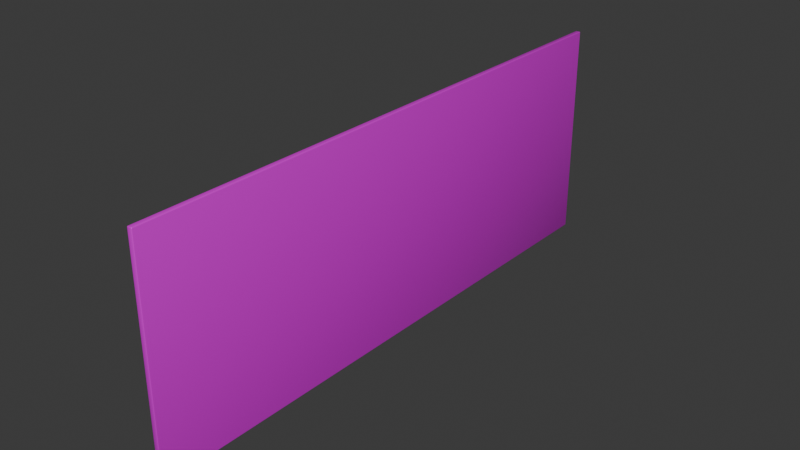# Source: Tablero.blend  (saved by Blender 4.1.24; exported with 4.5.12 LTS)
import bpy
from mathutils import Matrix  # noqa: F401  (used for matrix-valued properties, if any)

bpy.ops.wm.read_factory_settings(use_empty=True)
scene = bpy.context.scene
scene.name = 'Scene'

# ---- collections
col_collection = bpy.data.collections.new('Collection'); scene.collection.children.link(col_collection)

# ---- images (referenced by path relative to the original .blend; pixels are not part of the script)
import os
ASSET_DIR = os.environ.get("B2B_ASSET_DIR", "")  # directory of the original .blend (textures are referenced by path, not embedded)
HERE = os.path.dirname(os.path.abspath(__file__))  # packed textures are extracted next to this script under _unpacked/

def load_image(name, relpath, width, height, colorspace="sRGB"):
    """Load a texture the original file referenced (path relative to the .blend, or extracted next to this script)."""
    p = next((c for c in (os.path.join(HERE, relpath), os.path.join(ASSET_DIR, relpath)) if relpath and os.path.exists(c)), "")
    if p:
        img = bpy.data.images.load(p, check_existing=True)
        img.name = name
    else:  # same state as the original file: an image datablock whose file is absent (Cycles renders it pink)
        img = bpy.data.images.new(name, width, height)
        img.source = "FILE"
        img.filepath = "//" + (relpath or name)
    img.colorspace_settings.name = colorspace
    return img
img_basecolor_png = load_image('BaseColor.png', 'BaseColor.png', 1024, 1024, 'sRGB')
img_roughness_png = load_image('Roughness.png', 'Roughness.png', 1024, 1024, 'sRGB')
img_normal_png = load_image('Normal.png', 'Normal.png', 1024, 1024, 'sRGB')

# ---- materials (node trees are filled in below, after node groups)
mat_material_005 = bpy.data.materials.new('Material.005')
mat_material_005.use_transparent_shadow = False
mat_material_005.roughness = 0.5

# ---- material node trees
mat_material_005.use_nodes = True; mat_material_005.node_tree.nodes.clear()
_N = mat_material_005.node_tree.nodes; _L = mat_material_005.node_tree.links
n0 = _N.new('ShaderNodeBsdfPrincipled'); n0.name = 'Principled BSDF'; n0.location = (10, 300)
n1 = _N.new('ShaderNodeOutputMaterial'); n1.name = 'Material Output'; n1.location = (300, 300)
n2 = _N.new('ShaderNodeNormalMap'); n2.name = 'Normal Map'; n2.location = (-300, -300)
n2.label = 'Normal/Map'
n3 = _N.new('ShaderNodeTexImage'); n3.name = 'Image Texture'; n3.location = (-300, 600)
n3.image = img_basecolor_png
n4 = _N.new('ShaderNodeTexImage'); n4.name = 'Image Texture.001'; n4.location = (-600, -900)
n4.image = img_basecolor_png
n5 = _N.new('ShaderNodeTexImage'); n5.name = 'Image Texture.002'; n5.location = (-300, 300)
n5.image = img_roughness_png
n6 = _N.new('ShaderNodeTexImage'); n6.name = 'Image Texture.003'; n6.location = (-300, 0)
n6.image = img_normal_png
_L.new(n0.outputs[0], n1.inputs[0])
_L.new(n2.outputs[0], n0.inputs[5])
_L.new(n3.outputs[0], n0.inputs[0])
_L.new(n5.outputs[0], n0.inputs[2])
_L.new(n6.outputs[0], n0.inputs[1])
n1.is_active_output = True

# ---- world
world_world = bpy.data.worlds.new('World'); scene.world = world_world
world_world.use_nodes = True; world_world.node_tree.nodes.clear()
_N = world_world.node_tree.nodes; _L = world_world.node_tree.links
n0 = _N.new('ShaderNodeOutputWorld'); n0.name = 'World Output'; n0.location = (300, 300)
n1 = _N.new('ShaderNodeBackground'); n1.name = 'Background'; n1.location = (10, 300)
n1.inputs[0].default_value = (0.05088, 0.05088, 0.05088, 1.0)
_L.new(n1.outputs[0], n0.inputs[0])
n0.is_active_output = True
world_world.color = (0.05088, 0.05088, 0.05088)
world_world.use_sun_shadow = False
world_world.sun_shadow_jitter_overblur = 0.0

# ---- meshes
me_plane_001 = bpy.data.meshes.new('Plane.001')
me_plane_001.from_pydata([(-0.5, -1.284, 0.003056), (-0.497, -1.287, 0.003056), (-0.497, -1.284, 0.006056), (-0.4991, -1.286, 0.003056), (-0.4987, -1.285, 0.004788), (-0.497, -1.286, 0.005177), (-0.4991, -1.284, 0.005177), (0.497, -1.287, 0.003056), (0.5, -1.284, 0.003056), (0.497, -1.284, 0.006056), (0.4991, -1.286, 0.003056), (0.4987, -1.285, 0.004788), (0.4991, -1.284, 0.005177), (0.497, -1.286, 0.005177), (-0.5, 1.284, 0.003056), (-0.497, 1.284, 0.006056), (-0.497, 1.287, 0.003056), (-0.4991, 1.284, 0.005177), (-0.4987, 1.285, 0.004788), (-0.497, 1.286, 0.005177), (-0.4991, 1.286, 0.003056), (0.5, 1.284, 0.003056), (0.497, 1.287, 0.003056), (0.497, 1.284, 0.006056), (0.4991, 1.286, 0.003056), (0.4987, 1.285, 0.004788), (0.497, 1.286, 0.005177), (0.4991, 1.284, 0.005177), (-0.4737, 1.26, -0.01372), (-0.4769, 1.266, -0.01672), (-0.4707, 1.263, -0.01372), (-0.4747, 1.263, -0.01584), (-0.4738, 1.263, -0.01546), (-0.4739, 1.264, -0.01585), (-0.4729, 1.262, -0.01372), (-0.4737, -1.26, -0.01372), (-0.4707, -1.263, -0.01372), (-0.4769, -1.266, -0.01672), (-0.4729, -1.262, -0.01372), (-0.4738, -1.263, -0.01546), (-0.4739, -1.264, -0.01585), (-0.4747, -1.263, -0.01584), (0.4707, -1.263, -0.01372), (0.4737, -1.26, -0.01372), (0.4769, -1.266, -0.01672), (0.4729, -1.262, -0.01372), (0.4738, -1.263, -0.01546), (0.4747, -1.263, -0.01584), (0.4739, -1.264, -0.01585), (0.4737, 1.26, -0.01372), (0.4707, 1.263, -0.01372), (0.4769, 1.266, -0.01672), (0.4729, 1.262, -0.01372), (0.4738, 1.263, -0.01546), (0.4739, 1.264, -0.01585), (0.4747, 1.263, -0.01584), (-0.5, 1.284, -0.01372), (-0.497, 1.287, -0.01372), (-0.4969, 1.284, -0.01672), (-0.4991, 1.286, -0.01372), (-0.4987, 1.285, -0.01546), (-0.4969, 1.286, -0.01585), (-0.4991, 1.284, -0.01584), (-0.4969, -1.284, -0.01672), (-0.497, -1.287, -0.01372), (-0.5, -1.284, -0.01372), (-0.4969, -1.286, -0.01585), (-0.4987, -1.285, -0.01546), (-0.4991, -1.286, -0.01372), (-0.4991, -1.284, -0.01584), (0.4969, -1.284, -0.01672), (0.5, -1.284, -0.01372), (0.497, -1.287, -0.01372), (0.4991, -1.284, -0.01584), (0.4987, -1.285, -0.01546), (0.4991, -1.286, -0.01372), (0.4969, -1.286, -0.01585), (0.4969, 1.284, -0.01672), (0.497, 1.287, -0.01372), (0.5, 1.284, -0.01372), (0.4969, 1.286, -0.01585), (0.4987, 1.285, -0.01546), (0.4991, 1.286, -0.01372), (0.4991, 1.284, -0.01584), (-0.4737, 1.26, -0.007503), (-0.4707, 1.263, -0.007503), (-0.4707, 1.26, -0.004503), (-0.4729, 1.262, -0.007503), (-0.4725, 1.262, -0.005771), (-0.4707, 1.262, -0.005382), (-0.4729, 1.26, -0.005382), (-0.4737, -1.26, -0.007503), (-0.4707, -1.26, -0.004503), (-0.4707, -1.263, -0.007503), (-0.4729, -1.26, -0.005382), (-0.4725, -1.262, -0.005771), (-0.4707, -1.262, -0.005382), (-0.4729, -1.262, -0.007503), (0.4707, -1.263, -0.007503), (0.4707, -1.26, -0.004503), (0.4737, -1.26, -0.007503), (0.4707, -1.262, -0.005382), (0.4725, -1.262, -0.005771), (0.4729, -1.26, -0.005382), (0.4729, -1.262, -0.007503), (0.4737, 1.26, -0.007503), (0.4707, 1.26, -0.004503), (0.4707, 1.263, -0.007503), (0.4729, 1.26, -0.005382), (0.4725, 1.262, -0.005771), (0.4707, 1.262, -0.005382), (0.4729, 1.262, -0.007503)], [], [(1, 64, 72, 7), (29, 58, 77, 51), (22, 78, 57, 16), (2, 9, 23, 15), (28, 84, 91, 35), (8, 71, 79, 21), (50, 107, 85, 30), (43, 100, 105, 49), (92, 86, 106, 99), (36, 93, 98, 42), (44, 70, 63, 37), (51, 77, 70, 44), (37, 63, 58, 29), (0, 3, 4, 6), (1, 5, 4, 3), (2, 6, 4, 5), (7, 10, 11, 13), (8, 12, 11, 10), (9, 13, 11, 12), (14, 17, 18, 20), (15, 19, 18, 17), (16, 20, 18, 19), (21, 24, 25, 27), (22, 26, 25, 24), (23, 27, 25, 26), (28, 31, 32, 34), (29, 33, 32, 31), (30, 34, 32, 33), (35, 38, 39, 41), (36, 40, 39, 38), (37, 41, 39, 40), (42, 45, 46, 48), (43, 47, 46, 45), (44, 48, 46, 47), (49, 52, 53, 55), (50, 54, 53, 52), (51, 55, 53, 54), (56, 59, 60, 62), (57, 61, 60, 59), (58, 62, 60, 61), (63, 66, 67, 69), (64, 68, 67, 66), (65, 69, 67, 68), (70, 73, 74, 76), (71, 75, 74, 73), (72, 76, 74, 75), (77, 80, 81, 83), (78, 82, 81, 80), (79, 83, 81, 82), (84, 87, 88, 90), (85, 89, 88, 87), (86, 90, 88, 89), (91, 94, 95, 97), (92, 96, 95, 94), (93, 97, 95, 96), (98, 101, 102, 104), (99, 103, 102, 101), (100, 104, 102, 103), (105, 108, 109, 111), (106, 110, 109, 108), (107, 111, 109, 110), (14, 0, 6, 17), (17, 6, 2, 15), (1, 7, 13, 5), (5, 13, 9, 2), (8, 21, 27, 12), (12, 27, 23, 9), (22, 16, 19, 26), (26, 19, 15, 23), (58, 63, 69, 62), (62, 69, 65, 56), (63, 70, 76, 66), (66, 76, 72, 64), (70, 77, 83, 73), (73, 83, 79, 71), (77, 58, 61, 80), (80, 61, 57, 78), (21, 79, 82, 24), (24, 82, 78, 22), (71, 8, 10, 75), (75, 10, 7, 72), (0, 65, 68, 3), (3, 68, 64, 1), (56, 14, 20, 59), (59, 20, 16, 57), (28, 35, 41, 31), (31, 41, 37, 29), (36, 42, 48, 40), (40, 48, 44, 37), (43, 49, 55, 47), (47, 55, 51, 44), (50, 30, 33, 54), (54, 33, 29, 51), (86, 92, 94, 90), (90, 94, 91, 84), (92, 99, 101, 96), (96, 101, 98, 93), (99, 106, 108, 103), (103, 108, 105, 100), (106, 86, 89, 110), (110, 89, 85, 107), (30, 85, 87, 34), (34, 87, 84, 28), (107, 50, 52, 111), (111, 52, 49, 105), (42, 98, 104, 45), (45, 104, 100, 43), (93, 36, 38, 97), (97, 38, 35, 91), (14, 56, 65, 0)])
me_plane_001.polygons.foreach_set('use_smooth', [True] * 110)
_uv = me_plane_001.uv_layers.new(name='UVMap')
_uv.uv.foreach_set('vector', [0.009885, 0.00808, 0.009885, 0.001615, 0.3895, 0.001615, 0.3895, 0.00808, 0.7984, 0.008498, 0.8054, 0.000819, 0.8054, 0.3828, 0.7984, 0.3751, 0.3895, 0.9919, 0.3895, 0.9984, 0.009885, 0.9984, 0.009885, 0.9919, 0.009885, 0.009717, 0.3895, 0.009717, 0.3895, 0.9903, 0.009885, 0.9903, 0.782, 0.9657, 0.7796, 0.9657, 0.7796, 0.01089, 0.782, 0.01089, 0.3912, 0.009717, 0.3978, 0.009717, 0.3978, 0.9903, 0.3912, 0.9903, 0.7967, 0.3729, 0.7945, 0.3723, 0.7945, 0.01133, 0.7967, 0.01075, 0.7753, 0.01077, 0.7776, 0.01131, 0.7776, 0.9663, 0.7752, 0.9663, 0.4018, 0.9653, 0.4018, 0.002445, 0.7616, 0.002445, 0.7616, 0.9653, 0.8035, 0.3944, 0.8058, 0.3949, 0.8058, 0.7547, 0.8035, 0.7547, 0.8018, 0.757, 0.7949, 0.7647, 0.7949, 0.3845, 0.8018, 0.3921, 0.7733, 0.9686, 0.7658, 0.9755, 0.7658, 0.00167, 0.7733, 0.008521, 0.7839, 0.008516, 0.7915, 0.00167, 0.7915, 0.9748, 0.7839, 0.9679, 0.008202, 0.009717, 0.008202, 0.008904, 0.009039, 0.008904, 0.009039, 0.009717, 0.009885, 0.00808, 0.009885, 0.008904, 0.009039, 0.008904, 0.009039, 0.00808, 0.009885, 0.009717, 0.009039, 0.009717, 0.009039, 0.008904, 0.009885, 0.008904, 0.3895, 0.00808, 0.3904, 0.00808, 0.3904, 0.008904, 0.3895, 0.008904, 0.3912, 0.009717, 0.3904, 0.009717, 0.3904, 0.008904, 0.3912, 0.008904, 0.3895, 0.009717, 0.3895, 0.008904, 0.3904, 0.008904, 0.3904, 0.009717, 0.008202, 0.9903, 0.009039, 0.9903, 0.009039, 0.9911, 0.008202, 0.9911, 0.009885, 0.9903, 0.009885, 0.9911, 0.009039, 0.9911, 0.009039, 0.9903, 0.009885, 0.9919, 0.009039, 0.9919, 0.009039, 0.9911, 0.009885, 0.9911, 0.3912, 0.9903, 0.3912, 0.9911, 0.3904, 0.9911, 0.3904, 0.9903, 0.3895, 0.9919, 0.3895, 0.9911, 0.3904, 0.9911, 0.3904, 0.9919, 0.3895, 0.9903, 0.3904, 0.9903, 0.3904, 0.9911, 0.3895, 0.9911, 0.7961, 0.009145, 0.7973, 0.009175, 0.7972, 0.009494, 0.7965, 0.009861, 0.7984, 0.008498, 0.7976, 0.009523, 0.7972, 0.009494, 0.7973, 0.009175, 0.7967, 0.01075, 0.7965, 0.009861, 0.7972, 0.009494, 0.7976, 0.009523, 0.8042, 0.3928, 0.8038, 0.3935, 0.803, 0.3931, 0.8029, 0.3928, 0.8035, 0.3944, 0.8026, 0.3931, 0.803, 0.3931, 0.8038, 0.3935, 0.8018, 0.3921, 0.8029, 0.3928, 0.803, 0.3931, 0.8026, 0.3931, 0.776, 0.00905, 0.7755, 0.009829, 0.7747, 0.00948, 0.7745, 0.009161, 0.7753, 0.01077, 0.7743, 0.009585, 0.7747, 0.00948, 0.7755, 0.009829, 0.7733, 0.008521, 0.7745, 0.009161, 0.7747, 0.00948, 0.7743, 0.009585, 0.7961, 0.3745, 0.7965, 0.3738, 0.7973, 0.3742, 0.7974, 0.3745, 0.7967, 0.3729, 0.7976, 0.3741, 0.7973, 0.3742, 0.7965, 0.3738, 0.7984, 0.3751, 0.7974, 0.3745, 0.7973, 0.3742, 0.7976, 0.3741, 0.001629, 0.9903, 0.001629, 0.9911, 0.0007922, 0.9911, 0.0007922, 0.9903, 0.009885, 0.9984, 0.009885, 0.9992, 0.009039, 0.9992, 0.009039, 0.9984, 0.7915, 0.9748, 0.7924, 0.9747, 0.7924, 0.9755, 0.7916, 0.9756, 0.7915, 0.00167, 0.7916, 0.0007922, 0.7924, 0.0009844, 0.7924, 0.0017, 0.009885, 0.001615, 0.009039, 0.001615, 0.009039, 0.0007922, 0.009885, 0.0007922, 0.001629, 0.009717, 0.0007922, 0.009717, 0.0007922, 0.008904, 0.001629, 0.008904, 0.7658, 0.00167, 0.7648, 0.001703, 0.7649, 0.0009864, 0.7656, 0.0007922, 0.3978, 0.009717, 0.3978, 0.008904, 0.3986, 0.008904, 0.3986, 0.009717, 0.3895, 0.001615, 0.3895, 0.0007922, 0.3904, 0.0007922, 0.3904, 0.001615, 0.7658, 0.9755, 0.7656, 0.9764, 0.7649, 0.9762, 0.7648, 0.9754, 0.3895, 0.9984, 0.3904, 0.9984, 0.3904, 0.9992, 0.3895, 0.9992, 0.3978, 0.9903, 0.3986, 0.9903, 0.3986, 0.9911, 0.3978, 0.9911, 0.4002, 0.002445, 0.4002, 0.001601, 0.401, 0.001601, 0.401, 0.002445, 0.4018, 0.0007922, 0.4018, 0.001601, 0.401, 0.001601, 0.401, 0.0007922, 0.4018, 0.002445, 0.401, 0.002445, 0.401, 0.001601, 0.4018, 0.001601, 0.4002, 0.9653, 0.401, 0.9653, 0.401, 0.9662, 0.4002, 0.9662, 0.4018, 0.9653, 0.4018, 0.9662, 0.401, 0.9662, 0.401, 0.9653, 0.4018, 0.967, 0.401, 0.967, 0.401, 0.9662, 0.4018, 0.9662, 0.7616, 0.967, 0.7616, 0.9662, 0.7624, 0.9662, 0.7624, 0.967, 0.7616, 0.9653, 0.7624, 0.9653, 0.7624, 0.9662, 0.7616, 0.9662, 0.7632, 0.9653, 0.7632, 0.9662, 0.7624, 0.9662, 0.7624, 0.9653, 0.7632, 0.002445, 0.7624, 0.002445, 0.7624, 0.001601, 0.7632, 0.001601, 0.7616, 0.002445, 0.7616, 0.001601, 0.7624, 0.001601, 0.7624, 0.002445, 0.7616, 0.0007922, 0.7624, 0.0007922, 0.7624, 0.001601, 0.7616, 0.001601, 0.008202, 0.9903, 0.008202, 0.009717, 0.009039, 0.009717, 0.009039, 0.9903, 0.009039, 0.9903, 0.009039, 0.009717, 0.009885, 0.009717, 0.009885, 0.9903, 0.009885, 0.00808, 0.3895, 0.00808, 0.3895, 0.008904, 0.009885, 0.008904, 0.009885, 0.008904, 0.3895, 0.008904, 0.3895, 0.009717, 0.009885, 0.009717, 0.3912, 0.009717, 0.3912, 0.9903, 0.3904, 0.9903, 0.3904, 0.009717, 0.3904, 0.009717, 0.3904, 0.9903, 0.3895, 0.9903, 0.3895, 0.009717, 0.3895, 0.9919, 0.009885, 0.9919, 0.009885, 0.9911, 0.3895, 0.9911, 0.3895, 0.9911, 0.009885, 0.9911, 0.009885, 0.9903, 0.3895, 0.9903, 0.7915, 0.9748, 0.7915, 0.00167, 0.7924, 0.0017, 0.7924, 0.9747, 0.0007922, 0.9903, 0.0007922, 0.009717, 0.001629, 0.009717, 0.001629, 0.9903, 0.7949, 0.3845, 0.7949, 0.7647, 0.794, 0.7647, 0.794, 0.3844, 0.009885, 0.0007922, 0.3895, 0.0007922, 0.3895, 0.001615, 0.009885, 0.001615, 0.7658, 0.00167, 0.7658, 0.9755, 0.7648, 0.9754, 0.7648, 0.001703, 0.3986, 0.009717, 0.3986, 0.9903, 0.3978, 0.9903, 0.3978, 0.009717, 0.8054, 0.3828, 0.8054, 0.000819, 0.8062, 0.0007922, 0.8062, 0.3828, 0.3895, 0.9992, 0.009885, 0.9992, 0.009885, 0.9984, 0.3895, 0.9984, 0.3912, 0.9903, 0.3978, 0.9903, 0.3978, 0.9911, 0.3912, 0.9911, 0.3904, 0.9919, 0.3904, 0.9984, 0.3895, 0.9984, 0.3895, 0.9919, 0.3978, 0.009717, 0.3912, 0.009717, 0.3912, 0.008904, 0.3978, 0.008904, 0.3904, 0.001615, 0.3904, 0.00808, 0.3895, 0.00808, 0.3895, 0.001615, 0.008202, 0.009717, 0.001629, 0.009717, 0.001629, 0.008904, 0.008202, 0.008904, 0.009039, 0.00808, 0.009039, 0.001615, 0.009885, 0.001615, 0.009885, 0.00808, 0.001629, 0.9903, 0.008202, 0.9903, 0.008202, 0.9911, 0.001629, 0.9911, 0.009039, 0.9984, 0.009039, 0.9919, 0.009885, 0.9919, 0.009885, 0.9984, 0.782, 0.9657, 0.782, 0.01089, 0.7829, 0.00971, 0.7829, 0.9668, 0.7829, 0.9668, 0.7829, 0.00971, 0.7839, 0.008516, 0.7839, 0.9679, 0.8035, 0.3944, 0.8035, 0.7547, 0.8026, 0.7559, 0.8026, 0.3931, 0.8026, 0.3931, 0.8026, 0.7559, 0.8018, 0.757, 0.8018, 0.3921, 0.7753, 0.01077, 0.7752, 0.9663, 0.7743, 0.9674, 0.7743, 0.009585, 0.7743, 0.009585, 0.7743, 0.9674, 0.7733, 0.9686, 0.7733, 0.008521, 0.7967, 0.3729, 0.7967, 0.01075, 0.7976, 0.009523, 0.7976, 0.3741, 0.7976, 0.3741, 0.7976, 0.009523, 0.7984, 0.008498, 0.7984, 0.3751, 0.4018, 0.002445, 0.4018, 0.9653, 0.401, 0.9653, 0.401, 0.002445, 0.401, 0.002445, 0.401, 0.9653, 0.4002, 0.9653, 0.4002, 0.002445, 0.4018, 0.9653, 0.7616, 0.9653, 0.7616, 0.9662, 0.4018, 0.9662, 0.4018, 0.9662, 0.7616, 0.9662, 0.7616, 0.967, 0.4018, 0.967, 0.7616, 0.9653, 0.7616, 0.002445, 0.7624, 0.002445, 0.7624, 0.9653, 0.7624, 0.9653, 0.7624, 0.002445, 0.7632, 0.002445, 0.7632, 0.9653, 0.7616, 0.002445, 0.4018, 0.002445, 0.4018, 0.001601, 0.7616, 0.001601, 0.7616, 0.001601, 0.4018, 0.001601, 0.4018, 0.0007922, 0.7616, 0.0007922, 0.7967, 0.01075, 0.7945, 0.01133, 0.7943, 0.0106, 0.7965, 0.009861, 0.7965, 0.009861, 0.7943, 0.0106, 0.794, 0.009849, 0.7961, 0.009145, 0.7945, 0.3723, 0.7967, 0.3729, 0.7965, 0.3738, 0.7943, 0.3731, 0.7943, 0.3731, 0.7965, 0.3738, 0.7961, 0.3745, 0.7941, 0.3738, 0.776, 0.00905, 0.778, 0.00978, 0.7778, 0.01052, 0.7755, 0.009829, 0.7755, 0.009829, 0.7778, 0.01052, 0.7776, 0.01131, 0.7753, 0.01077, 0.8058, 0.3949, 0.8035, 0.3944, 0.8038, 0.3935, 0.806, 0.3942, 0.806, 0.3942, 0.8038, 0.3935, 0.8042, 0.3928, 0.8062, 0.3935, 0.008202, 0.9903, 0.001629, 0.9903, 0.001629, 0.009717, 0.008202, 0.009717])
me_plane_001.materials.append(mat_material_005)
me_plane_001.update()
me_plane_001.normals_split_custom_set([tuple(v) for v in zip(*[iter([-0.1794, -0.9673, 0.1794, -0.1808, -0.9683, -0.1726, 0.1808, -0.9683, -0.1726, 0.1794, -0.9673, 0.1794, 0.05162, -0.04998, -0.9974, -0.1729, 0.1876, -0.9669, 0.1729, 0.1876, -0.9669, -0.05162, -0.04998, -0.9974, 0.1794, 0.9673, 0.1794, 0.1808, 0.9683, -0.1726, -0.1808, 0.9683, -0.1726, -0.1794, 0.9673, 0.1794, -0.1794, -0.1794, 0.9673, 0.1794, -0.1794, 0.9673, 0.1794, 0.1794, 0.9673, -0.1794, 0.1794, 0.9673, 0.9537, -0.1543, -0.2581, 0.9673, -0.1794, -0.1794, 0.9673, 0.1794, -0.1794, 0.9537, 0.1543, -0.2581, 0.9673, -0.1794, 0.1794, 0.9664, -0.1779, -0.1854, 0.9664, 0.1779, -0.1854, 0.9673, 0.1794, 0.1794, -0.1527, -0.9577, -0.2438, -0.1794, -0.9673, -0.1794, 0.1794, -0.9673, -0.1794, 0.1527, -0.9577, -0.2438, -0.9537, 0.1542, -0.2581, -0.9673, 0.1794, -0.1794, -0.9673, -0.1794, -0.1794, -0.9537, -0.1543, -0.2581, 0.1794, 0.1794, -0.9673, 0.1794, -0.1794, -0.9673, -0.1794, -0.1794, -0.9673, -0.1794, 0.1794, -0.9673, 0.1527, 0.9577, -0.2438, 0.1794, 0.9673, -0.1794, -0.1794, 0.9673, -0.1794, -0.1527, 0.9577, -0.2438, -0.05162, 0.04998, -0.9974, 0.1729, -0.1876, -0.9669, -0.1729, -0.1876, -0.9669, 0.05162, 0.04998, -0.9974, -0.05162, -0.04998, -0.9974, 0.1729, 0.1876, -0.9669, 0.1729, -0.1876, -0.9669, -0.05162, 0.04998, -0.9974, 0.05162, 0.04998, -0.9974, -0.1729, -0.1876, -0.9669, -0.1729, 0.1876, -0.9669, 0.05162, -0.04998, -0.9974, -0.9673, -0.1794, 0.1794, -0.6965, -0.6965, 0.1726, -0.5773, -0.5774, 0.5773, -0.6965, -0.1726, 0.6965, -0.1794, -0.9673, 0.1794, -0.1726, -0.6965, 0.6965, -0.5773, -0.5774, 0.5773, -0.6965, -0.6965, 0.1726, -0.1794, -0.1794, 0.9673, -0.6965, -0.1726, 0.6965, -0.5773, -0.5774, 0.5773, -0.1726, -0.6965, 0.6965, 0.1794, -0.9673, 0.1794, 0.6965, -0.6965, 0.1726, 0.5773, -0.5774, 0.5774, 0.1726, -0.6965, 0.6965, 0.9673, -0.1794, 0.1794, 0.6965, -0.1726, 0.6965, 0.5773, -0.5774, 0.5774, 0.6965, -0.6965, 0.1726, 0.1794, -0.1794, 0.9673, 0.1726, -0.6965, 0.6965, 0.5773, -0.5774, 0.5774, 0.6965, -0.1726, 0.6965, -0.9673, 0.1794, 0.1794, -0.6965, 0.1726, 0.6965, -0.5773, 0.5774, 0.5774, -0.6965, 0.6965, 0.1726, -0.1794, 0.1794, 0.9673, -0.1726, 0.6965, 0.6965, -0.5773, 0.5774, 0.5774, -0.6965, 0.1726, 0.6965, -0.1794, 0.9673, 0.1794, -0.6965, 0.6965, 0.1726, -0.5773, 0.5774, 0.5774, -0.1726, 0.6965, 0.6965, 0.9673, 0.1794, 0.1794, 0.6965, 0.6965, 0.1726, 0.5773, 0.5774, 0.5773, 0.6965, 0.1726, 0.6965, 0.1794, 0.9673, 0.1794, 0.1726, 0.6965, 0.6965, 0.5773, 0.5774, 0.5773, 0.6965, 0.6965, 0.1726, 0.1794, 0.1794, 0.9673, 0.6965, 0.1726, 0.6965, 0.5773, 0.5774, 0.5773, 0.1726, 0.6965, 0.6965, 0.9537, -0.1543, -0.2581, 0.4494, -0.1371, -0.8827, 0.4635, -0.441, -0.7686, 0.6505, -0.6416, -0.4064, 0.05162, -0.04998, -0.9974, 0.1521, -0.4316, -0.8892, 0.4635, -0.441, -0.7686, 0.4494, -0.1371, -0.8827, 0.1527, -0.9577, -0.2438, 0.6505, -0.6416, -0.4064, 0.4635, -0.441, -0.7686, 0.1521, -0.4316, -0.8892, 0.9537, 0.1543, -0.2581, 0.6505, 0.6416, -0.4064, 0.4635, 0.441, -0.7685, 0.4494, 0.1371, -0.8827, 0.1527, 0.9577, -0.2438, 0.1521, 0.4316, -0.8892, 0.4635, 0.441, -0.7685, 0.6505, 0.6416, -0.4064, 0.05162, 0.04998, -0.9974, 0.4494, 0.1371, -0.8827, 0.4635, 0.441, -0.7685, 0.1521, 0.4316, -0.8892, -0.1527, 0.9577, -0.2438, -0.6505, 0.6416, -0.4064, -0.4635, 0.441, -0.7686, -0.1521, 0.4316, -0.8892, -0.9537, 0.1542, -0.2581, -0.4494, 0.1371, -0.8827, -0.4635, 0.441, -0.7686, -0.6505, 0.6416, -0.4064, -0.05162, 0.04998, -0.9974, -0.1521, 0.4316, -0.8892, -0.4635, 0.441, -0.7686, -0.4494, 0.1371, -0.8827, -0.9537, -0.1543, -0.2581, -0.6505, -0.6416, -0.4064, -0.4635, -0.441, -0.7685, -0.4494, -0.1371, -0.8827, -0.1527, -0.9577, -0.2438, -0.1521, -0.4316, -0.8892, -0.4635, -0.441, -0.7685, -0.6505, -0.6416, -0.4064, -0.05162, -0.04998, -0.9974, -0.4494, -0.1371, -0.8827, -0.4635, -0.441, -0.7685, -0.1521, -0.4316, -0.8892, -0.9664, 0.1779, -0.1854, -0.6979, 0.6952, -0.1721, -0.5728, 0.5829, -0.5763, -0.689, 0.1741, -0.7036, -0.1808, 0.9683, -0.1726, -0.1716, 0.7056, -0.6875, -0.5728, 0.5829, -0.5763, -0.6979, 0.6952, -0.1721, -0.1729, 0.1876, -0.9669, -0.689, 0.1741, -0.7036, -0.5728, 0.5829, -0.5763, -0.1716, 0.7056, -0.6875, -0.1729, -0.1876, -0.9669, -0.1716, -0.7056, -0.6875, -0.5728, -0.5829, -0.5763, -0.689, -0.1741, -0.7036, -0.1808, -0.9683, -0.1726, -0.6979, -0.6952, -0.1721, -0.5728, -0.5829, -0.5763, -0.1716, -0.7056, -0.6875, -0.9664, -0.1779, -0.1854, -0.689, -0.1741, -0.7036, -0.5728, -0.5829, -0.5763, -0.6979, -0.6952, -0.1721, 0.1729, -0.1876, -0.9669, 0.689, -0.1741, -0.7036, 0.5728, -0.5829, -0.5763, 0.1716, -0.7056, -0.6875, 0.9664, -0.1779, -0.1854, 0.6979, -0.6952, -0.1721, 0.5728, -0.5829, -0.5763, 0.689, -0.1741, -0.7036, 0.1808, -0.9683, -0.1726, 0.1716, -0.7056, -0.6875, 0.5728, -0.5829, -0.5763, 0.6979, -0.6952, -0.1721, 0.1729, 0.1876, -0.9669, 0.1716, 0.7056, -0.6875, 0.5728, 0.5829, -0.5763, 0.689, 0.1741, -0.7036, 0.1808, 0.9683, -0.1726, 0.6979, 0.6952, -0.1721, 0.5728, 0.5829, -0.5763, 0.1716, 0.7056, -0.6875, 0.9664, 0.1779, -0.1854, 0.689, 0.1741, -0.7036, 0.5728, 0.5829, -0.5763, 0.6979, 0.6952, -0.1721, 0.9673, -0.1794, -0.1794, 0.6965, -0.6965, -0.1726, 0.5773, -0.5774, -0.5774, 0.6965, -0.1726, -0.6965, 0.1794, -0.9673, -0.1794, 0.1726, -0.6965, -0.6965, 0.5773, -0.5774, -0.5774, 0.6965, -0.6965, -0.1726, 0.1794, -0.1794, -0.9673, 0.6965, -0.1726, -0.6965, 0.5773, -0.5774, -0.5774, 0.1726, -0.6965, -0.6965, 0.9673, 0.1794, -0.1794, 0.6965, 0.1726, -0.6965, 0.5773, 0.5774, -0.5773, 0.6965, 0.6965, -0.1726, 0.1794, 0.1794, -0.9673, 0.1726, 0.6965, -0.6965, 0.5773, 0.5774, -0.5773, 0.6965, 0.1726, -0.6965, 0.1794, 0.9673, -0.1794, 0.6965, 0.6965, -0.1726, 0.5773, 0.5774, -0.5773, 0.1726, 0.6965, -0.6965, -0.1794, 0.9673, -0.1794, -0.1726, 0.6965, -0.6965, -0.5774, 0.5774, -0.5773, -0.6965, 0.6965, -0.1725, -0.1794, 0.1794, -0.9673, -0.6965, 0.1726, -0.6965, -0.5774, 0.5774, -0.5773, -0.1726, 0.6965, -0.6965, -0.9673, 0.1794, -0.1794, -0.6965, 0.6965, -0.1725, -0.5774, 0.5774, -0.5773, -0.6965, 0.1726, -0.6965, -0.9673, -0.1794, -0.1794, -0.6965, -0.1726, -0.6965, -0.5773, -0.5774, -0.5773, -0.6965, -0.6965, -0.1726, -0.1794, -0.1794, -0.9673, -0.1726, -0.6965, -0.6965, -0.5773, -0.5774, -0.5773, -0.6965, -0.1726, -0.6965, -0.1794, -0.9673, -0.1794, -0.6965, -0.6965, -0.1726, -0.5773, -0.5774, -0.5773, -0.1726, -0.6965, -0.6965, -0.9673, 0.1794, 0.1794, -0.9673, -0.1794, 0.1794, -0.6965, -0.1726, 0.6965, -0.6965, 0.1726, 0.6965, -0.6965, 0.1726, 0.6965, -0.6965, -0.1726, 0.6965, -0.1794, -0.1794, 0.9673, -0.1794, 0.1794, 0.9673, -0.1794, -0.9673, 0.1794, 0.1794, -0.9673, 0.1794, 0.1726, -0.6965, 0.6965, -0.1726, -0.6965, 0.6965, -0.1726, -0.6965, 0.6965, 0.1726, -0.6965, 0.6965, 0.1794, -0.1794, 0.9673, -0.1794, -0.1794, 0.9673, 0.9673, -0.1794, 0.1794, 0.9673, 0.1794, 0.1794, 0.6965, 0.1726, 0.6965, 0.6965, -0.1726, 0.6965, 0.6965, -0.1726, 0.6965, 0.6965, 0.1726, 0.6965, 0.1794, 0.1794, 0.9673, 0.1794, -0.1794, 0.9673, 0.1794, 0.9673, 0.1794, -0.1794, 0.9673, 0.1794, -0.1726, 0.6965, 0.6965, 0.1726, 0.6965, 0.6965, 0.1726, 0.6965, 0.6965, -0.1726, 0.6965, 0.6965, -0.1794, 0.1794, 0.9673, 0.1794, 0.1794, 0.9673, -0.1729, 0.1876, -0.9669, -0.1729, -0.1876, -0.9669, -0.689, -0.1741, -0.7036, -0.689, 0.1741, -0.7036, -0.689, 0.1741, -0.7036, -0.689, -0.1741, -0.7036, -0.9664, -0.1779, -0.1854, -0.9664, 0.1779, -0.1854, -0.1729, -0.1876, -0.9669, 0.1729, -0.1876, -0.9669, 0.1716, -0.7056, -0.6875, -0.1716, -0.7056, -0.6875, -0.1716, -0.7056, -0.6875, 0.1716, -0.7056, -0.6875, 0.1808, -0.9683, -0.1726, -0.1808, -0.9683, -0.1726, 0.1729, -0.1876, -0.9669, 0.1729, 0.1876, -0.9669, 0.689, 0.1741, -0.7036, 0.689, -0.1741, -0.7036, 0.689, -0.1741, -0.7036, 0.689, 0.1741, -0.7036, 0.9664, 0.1779, -0.1854, 0.9664, -0.1779, -0.1854, 0.1729, 0.1876, -0.9669, -0.1729, 0.1876, -0.9669, -0.1716, 0.7056, -0.6875, 0.1716, 0.7056, -0.6875, 0.1716, 0.7056, -0.6875, -0.1716, 0.7056, -0.6875, -0.1808, 0.9683, -0.1726, 0.1808, 0.9683, -0.1726, 0.9673, 0.1794, 0.1794, 0.9664, 0.1779, -0.1854, 0.6979, 0.6952, -0.1721, 0.6965, 0.6965, 0.1726, 0.6965, 0.6965, 0.1726, 0.6979, 0.6952, -0.1721, 0.1808, 0.9683, -0.1726, 0.1794, 0.9673, 0.1794, 0.9664, -0.1779, -0.1854, 0.9673, -0.1794, 0.1794, 0.6965, -0.6965, 0.1726, 0.6979, -0.6952, -0.1721, 0.6979, -0.6952, -0.1721, 0.6965, -0.6965, 0.1726, 0.1794, -0.9673, 0.1794, 0.1808, -0.9683, -0.1726, -0.9673, -0.1794, 0.1794, -0.9664, -0.1779, -0.1854, -0.6979, -0.6952, -0.1721, -0.6965, -0.6965, 0.1726, -0.6965, -0.6965, 0.1726, -0.6979, -0.6952, -0.1721, -0.1808, -0.9683, -0.1726, -0.1794, -0.9673, 0.1794, -0.9664, 0.1779, -0.1854, -0.9673, 0.1794, 0.1794, -0.6965, 0.6965, 0.1726, -0.6979, 0.6952, -0.1721, -0.6979, 0.6952, -0.1721, -0.6965, 0.6965, 0.1726, -0.1794, 0.9673, 0.1794, -0.1808, 0.9683, -0.1726, 0.9537, -0.1543, -0.2581, 0.9537, 0.1543, -0.2581, 0.4494, 0.1371, -0.8827, 0.4494, -0.1371, -0.8827, 0.4494, -0.1371, -0.8827, 0.4494, 0.1371, -0.8827, 0.05162, 0.04998, -0.9974, 0.05162, -0.04998, -0.9974, 0.1527, 0.9577, -0.2438, -0.1527, 0.9577, -0.2438, -0.1521, 0.4316, -0.8892, 0.1521, 0.4316, -0.8892, 0.1521, 0.4316, -0.8892, -0.1521, 0.4316, -0.8892, -0.05162, 0.04998, -0.9974, 0.05162, 0.04998, -0.9974, -0.9537, 0.1542, -0.2581, -0.9537, -0.1543, -0.2581, -0.4494, -0.1371, -0.8827, -0.4494, 0.1371, -0.8827, -0.4494, 0.1371, -0.8827, -0.4494, -0.1371, -0.8827, -0.05162, -0.04998, -0.9974, -0.05162, 0.04998, -0.9974, -0.1527, -0.9577, -0.2438, 0.1527, -0.9577, -0.2438, 0.1521, -0.4316, -0.8892, -0.1521, -0.4316, -0.8892, -0.1521, -0.4316, -0.8892, 0.1521, -0.4316, -0.8892, 0.05162, -0.04998, -0.9974, -0.05162, -0.04998, -0.9974, 0.1794, -0.1794, -0.9673, 0.1794, 0.1794, -0.9673, 0.6965, 0.1726, -0.6965, 0.6965, -0.1726, -0.6965, 0.6965, -0.1726, -0.6965, 0.6965, 0.1726, -0.6965, 0.9673, 0.1794, -0.1794, 0.9673, -0.1794, -0.1794, 0.1794, 0.1794, -0.9673, -0.1794, 0.1794, -0.9673, -0.1726, 0.6965, -0.6965, 0.1726, 0.6965, -0.6965, 0.1726, 0.6965, -0.6965, -0.1726, 0.6965, -0.6965, -0.1794, 0.9673, -0.1794, 0.1794, 0.9673, -0.1794, -0.1794, 0.1794, -0.9673, -0.1794, -0.1794, -0.9673, -0.6965, -0.1726, -0.6965, -0.6965, 0.1726, -0.6965, -0.6965, 0.1726, -0.6965, -0.6965, -0.1726, -0.6965, -0.9673, -0.1794, -0.1794, -0.9673, 0.1794, -0.1794, -0.1794, -0.1794, -0.9673, 0.1794, -0.1794, -0.9673, 0.1726, -0.6965, -0.6965, -0.1726, -0.6965, -0.6965, -0.1726, -0.6965, -0.6965, 0.1726, -0.6965, -0.6965, 0.1794, -0.9673, -0.1794, -0.1794, -0.9673, -0.1794, 0.1527, -0.9577, -0.2438, 0.1794, -0.9673, -0.1794, 0.6965, -0.6965, -0.1726, 0.6505, -0.6416, -0.4064, 0.6505, -0.6416, -0.4064, 0.6965, -0.6965, -0.1726, 0.9673, -0.1794, -0.1794, 0.9537, -0.1543, -0.2581, -0.1794, -0.9673, -0.1794, -0.1527, -0.9577, -0.2438, -0.6505, -0.6416, -0.4064, -0.6965, -0.6965, -0.1726, -0.6965, -0.6965, -0.1726, -0.6505, -0.6416, -0.4064, -0.9537, -0.1543, -0.2581, -0.9673, -0.1794, -0.1794, -0.1527, 0.9577, -0.2438, -0.1794, 0.9673, -0.1794, -0.6965, 0.6965, -0.1725, -0.6505, 0.6416, -0.4064, -0.6505, 0.6416, -0.4064, -0.6965, 0.6965, -0.1725, -0.9673, 0.1794, -0.1794, -0.9537, 0.1542, -0.2581, 0.1794, 0.9673, -0.1794, 0.1527, 0.9577, -0.2438, 0.6505, 0.6416, -0.4064, 0.6965, 0.6965, -0.1726, 0.6965, 0.6965, -0.1726, 0.6505, 0.6416, -0.4064, 0.9537, 0.1543, -0.2581, 0.9673, 0.1794, -0.1794, -0.9673, 0.1794, 0.1794, -0.9664, 0.1779, -0.1854, -0.9664, -0.1779, -0.1854, -0.9673, -0.1794, 0.1794])] * 3)])

# ---- objects
ob_board = bpy.data.objects.new('board', me_plane_001)

# ---- transforms, parenting, visibility, modifiers, constraints
ob_board.location = (0.07534, -0.02748, 1.812)
ob_board.rotation_euler = (-1.629e-07, 1.571, 0.0)
ob_board.scale = (3.57, 3.57, 3.57)
ob_board.color = (0.8, 0.8, 0.8, 1.0)

# ---- collection membership
col_collection.objects.link(ob_board)

# ---- scene / render settings (as saved in the file)
scene.frame_start = 1; scene.frame_end = 250; scene.frame_set(1)
scene.render.engine = 'BLENDER_EEVEE_NEXT'
scene.cycles.sampling_pattern = 'TABULATED_SOBOL'
scene.eevee.ray_tracing_options.trace_max_roughness = 0.0
bpy.context.view_layer.update()

# ---- added for rendering (the .blend has no active camera and no usable light): camera, sun
cam_auto = bpy.data.cameras.new('AutoCamera')
cam_auto.lens = 50.0
cam_auto.sensor_width = 36.0
cam_auto.clip_end = 1000.0
ob_auto_camera = bpy.data.objects.new('AutoCamera', cam_auto)
scene.collection.objects.link(ob_auto_camera)
ob_auto_camera.location = (9.17583, -10.9709, 9.10765)
ob_auto_camera.rotation_euler = (1.09748, -7.21219e-08, 0.694738)
scene.camera = ob_auto_camera
light_auto_sun = bpy.data.lights.new('AutoSun', 'SUN')
light_auto_sun.energy = 3.0
light_auto_sun.angle = 0.0523599
ob_auto_sun = bpy.data.objects.new('AutoSun', light_auto_sun)
scene.collection.objects.link(ob_auto_sun)
ob_auto_sun.rotation_euler = (0.872665, 0.174533, 0.523599)
bpy.context.view_layer.update()
